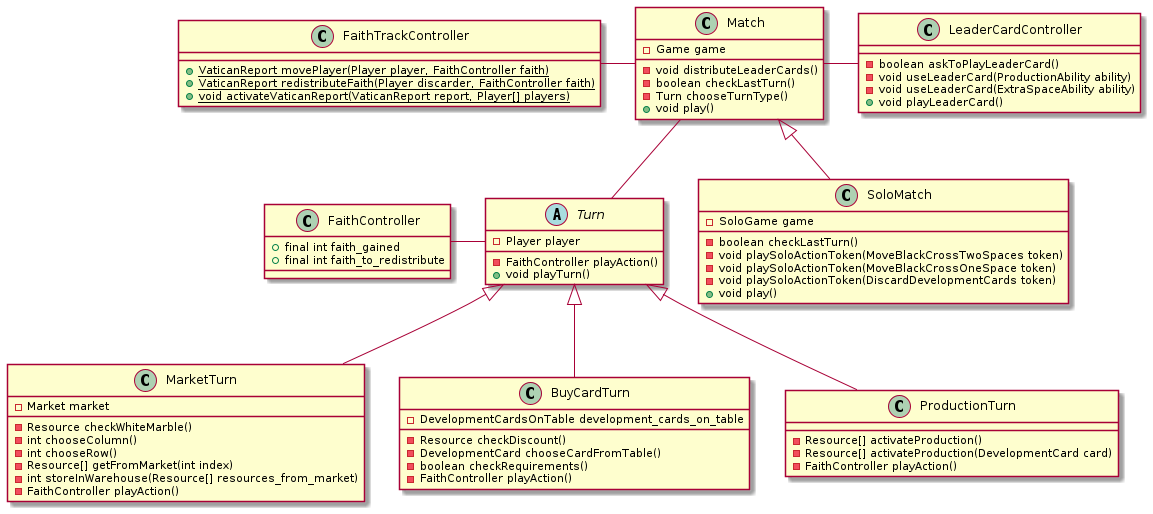

The diagram above was rendered by PlantUML. Its source (embedded in the PNG):
@startuml
/' CLASSES DEFINITION '/

class Match {
	- Game game
	- void distributeLeaderCards()
	- boolean checkLastTurn()
	- Turn chooseTurnType()
	+ void play()
}

class FaithController {
	+ final int faith_gained
	+ final int faith_to_redistribute
}

class FaithTrackController {
	+ {static} VaticanReport movePlayer(Player player, FaithController faith)
	+ {static} VaticanReport redistributeFaith(Player discarder, FaithController faith)
	+ {static} void activateVaticanReport(VaticanReport report, Player[] players)
}

abstract class Turn {
	- Player player
	- FaithController playAction()
	+ void playTurn()
}

class MarketTurn {
	- Market market
	- Resource checkWhiteMarble()
	- int chooseColumn()
	- int chooseRow()
	- Resource[] getFromMarket(int index)
	- int storeInWarehouse(Resource[] resources_from_market)
	- FaithController playAction()
}

class BuyCardTurn {
	- DevelopmentCardsOnTable development_cards_on_table
	- Resource checkDiscount()
	- DevelopmentCard chooseCardFromTable()
	- boolean checkRequirements()
	- FaithController playAction()
}

class ProductionTurn {
	- Resource[] activateProduction()
	- Resource[] activateProduction(DevelopmentCard card)
	- FaithController playAction()
}

class LeaderCardController {
	- boolean askToPlayLeaderCard()
	- void useLeaderCard(ProductionAbility ability)
	- void useLeaderCard(ExtraSpaceAbility ability)
	+ void playLeaderCard()
}

class SoloMatch {
	- SoloGame game
	- boolean checkLastTurn()
	- void playSoloActionToken(MoveBlackCrossTwoSpaces token)
	- void playSoloActionToken(MoveBlackCrossOneSpace token)
	- void playSoloActionToken(DiscardDevelopmentCards token)
	+ void play()
}


/' RELATIONS DEFINITION '/
Match -- Turn
Match -left- FaithTrackController
Match -right- LeaderCardController
Turn -left- FaithController
Turn <|-- MarketTurn
Turn <|-- BuyCardTurn
Turn <|-- ProductionTurn
Match <|-- SoloMatch
@enduml